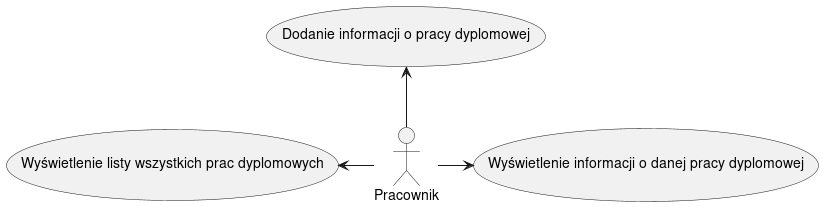

The diagram above was rendered by PlantUML. Its source (embedded in the PNG):
@startuml

:Pracownik: -up-> (Dodanie informacji o pracy dyplomowej)
:Pracownik: -left-> (Wyświetlenie listy wszystkich prac dyplomowych)
:Pracownik: -> (Wyświetlenie informacji o danej pracy dyplomowej)
@enduml